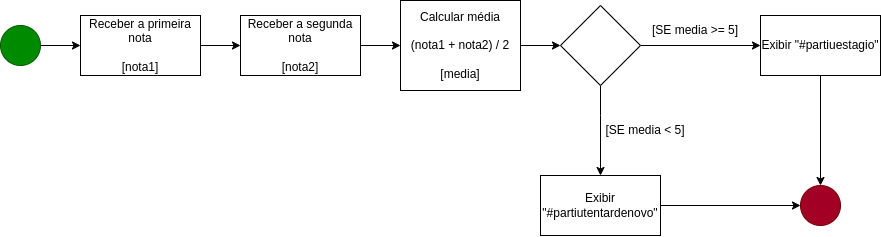

The diagram above was exported from draw.io. Its source (the exported page's mxGraphModel, read from the mxfile embedded in the PNG):
<mxGraphModel dx="2140" dy="493" grid="1" gridSize="10" guides="1" tooltips="1" connect="1" arrows="1" fold="1" page="1" pageScale="1" pageWidth="827" pageHeight="1169" math="0" shadow="0">
  <root>
    <mxCell id="0" />
    <mxCell id="1" parent="0" />
    <mxCell id="oPbCP73MvAAgVIB80zyF-4" style="edgeStyle=orthogonalEdgeStyle;rounded=0;orthogonalLoop=1;jettySize=auto;html=1;" parent="1" source="oPbCP73MvAAgVIB80zyF-1" target="oPbCP73MvAAgVIB80zyF-2" edge="1">
      <mxGeometry relative="1" as="geometry" />
    </mxCell>
    <mxCell id="oPbCP73MvAAgVIB80zyF-1" value="" style="ellipse;whiteSpace=wrap;html=1;aspect=fixed;fillColor=#008a00;fontColor=#ffffff;strokeColor=#005700;" parent="1" vertex="1">
      <mxGeometry x="-80" y="800" width="40" height="40" as="geometry" />
    </mxCell>
    <mxCell id="oPbCP73MvAAgVIB80zyF-6" value="" style="edgeStyle=orthogonalEdgeStyle;rounded=0;orthogonalLoop=1;jettySize=auto;html=1;" parent="1" source="oPbCP73MvAAgVIB80zyF-2" target="oPbCP73MvAAgVIB80zyF-5" edge="1">
      <mxGeometry relative="1" as="geometry" />
    </mxCell>
    <mxCell id="oPbCP73MvAAgVIB80zyF-2" value="Receber a primeira nota&lt;br&gt;&lt;br&gt;[nota1]" style="rounded=0;whiteSpace=wrap;html=1;" parent="1" vertex="1">
      <mxGeometry y="790" width="120" height="60" as="geometry" />
    </mxCell>
    <mxCell id="oPbCP73MvAAgVIB80zyF-8" value="" style="edgeStyle=orthogonalEdgeStyle;rounded=0;orthogonalLoop=1;jettySize=auto;html=1;" parent="1" source="oPbCP73MvAAgVIB80zyF-5" target="oPbCP73MvAAgVIB80zyF-7" edge="1">
      <mxGeometry relative="1" as="geometry" />
    </mxCell>
    <mxCell id="oPbCP73MvAAgVIB80zyF-5" value="Receber a segunda nota&lt;br&gt;&lt;br&gt;[nota2]" style="rounded=0;whiteSpace=wrap;html=1;" parent="1" vertex="1">
      <mxGeometry x="160" y="790" width="120" height="60" as="geometry" />
    </mxCell>
    <mxCell id="oPbCP73MvAAgVIB80zyF-10" value="" style="edgeStyle=orthogonalEdgeStyle;rounded=0;orthogonalLoop=1;jettySize=auto;html=1;" parent="1" source="oPbCP73MvAAgVIB80zyF-7" target="oPbCP73MvAAgVIB80zyF-9" edge="1">
      <mxGeometry relative="1" as="geometry" />
    </mxCell>
    <mxCell id="oPbCP73MvAAgVIB80zyF-7" value="Calcular média&lt;br&gt;&lt;br&gt;(nota1 + nota2) / 2&lt;br&gt;&lt;br&gt;[media]" style="whiteSpace=wrap;html=1;rounded=0;" parent="1" vertex="1">
      <mxGeometry x="320" y="775" width="120" height="90" as="geometry" />
    </mxCell>
    <mxCell id="oPbCP73MvAAgVIB80zyF-13" value="" style="edgeStyle=orthogonalEdgeStyle;rounded=0;orthogonalLoop=1;jettySize=auto;html=1;" parent="1" source="oPbCP73MvAAgVIB80zyF-9" target="oPbCP73MvAAgVIB80zyF-12" edge="1">
      <mxGeometry relative="1" as="geometry" />
    </mxCell>
    <mxCell id="oPbCP73MvAAgVIB80zyF-15" value="" style="edgeStyle=orthogonalEdgeStyle;rounded=0;orthogonalLoop=1;jettySize=auto;html=1;" parent="1" source="oPbCP73MvAAgVIB80zyF-9" target="oPbCP73MvAAgVIB80zyF-14" edge="1">
      <mxGeometry relative="1" as="geometry">
        <Array as="points">
          <mxPoint x="520" y="890" />
          <mxPoint x="520" y="890" />
        </Array>
      </mxGeometry>
    </mxCell>
    <mxCell id="oPbCP73MvAAgVIB80zyF-9" value="" style="rhombus;whiteSpace=wrap;html=1;rounded=0;" parent="1" vertex="1">
      <mxGeometry x="480" y="780" width="80" height="80" as="geometry" />
    </mxCell>
    <mxCell id="oPbCP73MvAAgVIB80zyF-19" style="edgeStyle=orthogonalEdgeStyle;rounded=0;orthogonalLoop=1;jettySize=auto;html=1;" parent="1" source="oPbCP73MvAAgVIB80zyF-12" target="oPbCP73MvAAgVIB80zyF-18" edge="1">
      <mxGeometry relative="1" as="geometry" />
    </mxCell>
    <mxCell id="oPbCP73MvAAgVIB80zyF-12" value="Exibir &quot;#partiuestagio&quot;" style="whiteSpace=wrap;html=1;rounded=0;" parent="1" vertex="1">
      <mxGeometry x="680" y="790" width="120" height="60" as="geometry" />
    </mxCell>
    <mxCell id="oPbCP73MvAAgVIB80zyF-20" style="edgeStyle=orthogonalEdgeStyle;rounded=0;orthogonalLoop=1;jettySize=auto;html=1;exitX=1;exitY=0.5;exitDx=0;exitDy=0;" parent="1" source="oPbCP73MvAAgVIB80zyF-14" target="oPbCP73MvAAgVIB80zyF-18" edge="1">
      <mxGeometry relative="1" as="geometry">
        <mxPoint x="620" y="980" as="sourcePoint" />
      </mxGeometry>
    </mxCell>
    <mxCell id="oPbCP73MvAAgVIB80zyF-14" value="Exibir &quot;#partiutentardenovo&quot;" style="whiteSpace=wrap;html=1;rounded=0;" parent="1" vertex="1">
      <mxGeometry x="460" y="950" width="120" height="60" as="geometry" />
    </mxCell>
    <mxCell id="oPbCP73MvAAgVIB80zyF-16" value="[SE media &amp;gt;= 5]" style="text;html=1;strokeColor=none;fillColor=none;align=center;verticalAlign=middle;whiteSpace=wrap;rounded=0;" parent="1" vertex="1">
      <mxGeometry x="570" y="790" width="90" height="30" as="geometry" />
    </mxCell>
    <mxCell id="oPbCP73MvAAgVIB80zyF-17" value="[SE media &amp;lt; 5]" style="text;html=1;strokeColor=none;fillColor=none;align=center;verticalAlign=middle;whiteSpace=wrap;rounded=0;" parent="1" vertex="1">
      <mxGeometry x="520" y="890" width="90" height="30" as="geometry" />
    </mxCell>
    <mxCell id="oPbCP73MvAAgVIB80zyF-18" value="" style="ellipse;whiteSpace=wrap;html=1;aspect=fixed;fillColor=#a20025;fontColor=#ffffff;strokeColor=#6F0000;" parent="1" vertex="1">
      <mxGeometry x="720" y="960" width="40" height="40" as="geometry" />
    </mxCell>
  </root>
</mxGraphModel>